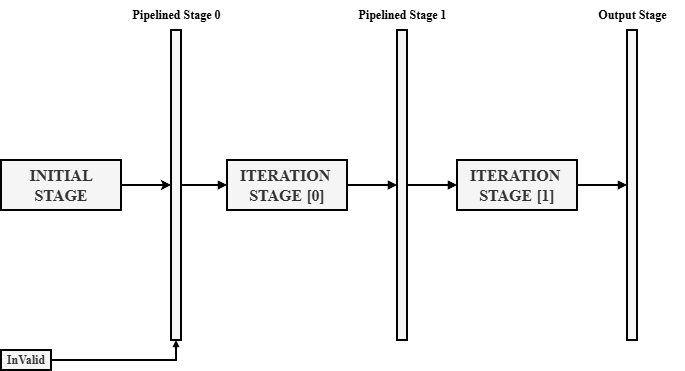

The diagram above was exported from draw.io. Its source (the exported page's mxGraphModel, read from the mxfile embedded in the PNG):
<mxGraphModel dx="749" dy="581" grid="1" gridSize="10" guides="1" tooltips="1" connect="1" arrows="1" fold="1" page="1" pageScale="1" pageWidth="2336" pageHeight="1654" math="0" shadow="0">
  <root>
    <mxCell id="0" />
    <mxCell id="1" parent="0" />
    <mxCell id="GFFVZHMAi3EiV_T1uDjL-4" edge="1" parent="1" source="GFFVZHMAi3EiV_T1uDjL-2" style="edgeStyle=orthogonalEdgeStyle;rounded=0;orthogonalLoop=1;jettySize=auto;html=1;exitX=1;exitY=0.5;exitDx=0;exitDy=0;entryX=0;entryY=0.5;entryDx=0;entryDy=0;strokeWidth=2;endSize=4;endArrow=block;endFill=1;" target="GFFVZHMAi3EiV_T1uDjL-3">
      <mxGeometry relative="1" as="geometry" />
    </mxCell>
    <mxCell id="GFFVZHMAi3EiV_T1uDjL-2" parent="1" style="rounded=0;whiteSpace=wrap;html=1;strokeWidth=2;fillColor=#f5f5f5;fontColor=#333333;strokeColor=default;" value="&lt;font face=&quot;Times New Roman&quot; style=&quot;font-size: 16px;&quot;&gt;&lt;b&gt;ITERATION&amp;nbsp;&lt;/b&gt;&lt;/font&gt;&lt;div&gt;&lt;font face=&quot;Times New Roman&quot; style=&quot;font-size: 16px;&quot;&gt;&lt;b&gt;STAGE [0]&lt;/b&gt;&lt;/font&gt;&lt;/div&gt;" vertex="1">
      <mxGeometry height="50" width="120" x="386" y="210" as="geometry" />
    </mxCell>
    <mxCell id="GFFVZHMAi3EiV_T1uDjL-6" edge="1" parent="1" source="GFFVZHMAi3EiV_T1uDjL-3" style="edgeStyle=orthogonalEdgeStyle;rounded=0;orthogonalLoop=1;jettySize=auto;html=1;exitX=1;exitY=0.5;exitDx=0;exitDy=0;strokeWidth=2;endSize=4;endArrow=block;endFill=1;" target="GFFVZHMAi3EiV_T1uDjL-5">
      <mxGeometry relative="1" as="geometry" />
    </mxCell>
    <mxCell id="GFFVZHMAi3EiV_T1uDjL-3" parent="1" style="rounded=0;whiteSpace=wrap;html=1;fillColor=#f5f5f5;fontColor=#333333;strokeColor=default;strokeWidth=2;" value="" vertex="1">
      <mxGeometry height="310" width="10" x="556" y="80" as="geometry" />
    </mxCell>
    <mxCell id="GFFVZHMAi3EiV_T1uDjL-8" edge="1" parent="1" source="GFFVZHMAi3EiV_T1uDjL-5" style="edgeStyle=orthogonalEdgeStyle;rounded=0;orthogonalLoop=1;jettySize=auto;html=1;exitX=1;exitY=0.5;exitDx=0;exitDy=0;entryX=0;entryY=0.5;entryDx=0;entryDy=0;strokeWidth=2;endSize=4;endArrow=block;endFill=1;" target="GFFVZHMAi3EiV_T1uDjL-7">
      <mxGeometry relative="1" as="geometry" />
    </mxCell>
    <mxCell id="GFFVZHMAi3EiV_T1uDjL-5" parent="1" style="rounded=0;whiteSpace=wrap;html=1;strokeWidth=2;fillColor=#f5f5f5;fontColor=#333333;strokeColor=default;" value="&lt;font face=&quot;Times New Roman&quot; style=&quot;font-size: 16px;&quot;&gt;&lt;b&gt;ITERATION&amp;nbsp;&lt;/b&gt;&lt;/font&gt;&lt;div&gt;&lt;font face=&quot;Times New Roman&quot; style=&quot;font-size: 16px;&quot;&gt;&lt;b&gt;STAGE [1]&lt;/b&gt;&lt;/font&gt;&lt;/div&gt;" vertex="1">
      <mxGeometry height="50" width="120" x="616" y="210" as="geometry" />
    </mxCell>
    <mxCell id="GFFVZHMAi3EiV_T1uDjL-7" parent="1" style="rounded=0;whiteSpace=wrap;html=1;fillColor=#f5f5f5;fontColor=#333333;strokeColor=default;strokeWidth=2;" value="" vertex="1">
      <mxGeometry height="310" width="10" x="786" y="80" as="geometry" />
    </mxCell>
    <mxCell id="GFFVZHMAi3EiV_T1uDjL-10" edge="1" parent="1" source="GFFVZHMAi3EiV_T1uDjL-9" style="edgeStyle=orthogonalEdgeStyle;rounded=0;orthogonalLoop=1;jettySize=auto;html=1;exitX=1;exitY=0.5;exitDx=0;exitDy=0;entryX=0;entryY=0.5;entryDx=0;entryDy=0;strokeWidth=2;endSize=4;endArrow=block;endFill=1;" target="GFFVZHMAi3EiV_T1uDjL-2">
      <mxGeometry relative="1" as="geometry" />
    </mxCell>
    <mxCell id="GFFVZHMAi3EiV_T1uDjL-9" parent="1" style="rounded=0;whiteSpace=wrap;html=1;fillColor=#f5f5f5;fontColor=#333333;strokeColor=default;strokeWidth=2;" value="" vertex="1">
      <mxGeometry height="310" width="10" x="330" y="80" as="geometry" />
    </mxCell>
    <mxCell id="GFFVZHMAi3EiV_T1uDjL-12" edge="1" parent="1" source="GFFVZHMAi3EiV_T1uDjL-11" style="edgeStyle=orthogonalEdgeStyle;rounded=0;orthogonalLoop=1;jettySize=auto;html=1;exitX=1;exitY=0.5;exitDx=0;exitDy=0;entryX=0;entryY=0.5;entryDx=0;entryDy=0;strokeWidth=2;endSize=4;" target="GFFVZHMAi3EiV_T1uDjL-9">
      <mxGeometry relative="1" as="geometry" />
    </mxCell>
    <mxCell id="GFFVZHMAi3EiV_T1uDjL-11" parent="1" style="rounded=0;whiteSpace=wrap;html=1;strokeWidth=2;fillColor=#f5f5f5;fontColor=#333333;strokeColor=default;" value="&lt;font face=&quot;Times New Roman&quot;&gt;&lt;span style=&quot;font-size: 16px;&quot;&gt;&lt;b&gt;INITIAL&lt;/b&gt;&lt;/span&gt;&lt;/font&gt;&lt;div&gt;&lt;font face=&quot;Times New Roman&quot;&gt;&lt;span style=&quot;font-size: 16px;&quot;&gt;&lt;b&gt;STAGE&lt;/b&gt;&lt;/span&gt;&lt;/font&gt;&lt;/div&gt;" vertex="1">
      <mxGeometry height="50" width="120" x="160" y="210" as="geometry" />
    </mxCell>
    <mxCell id="GFFVZHMAi3EiV_T1uDjL-15" edge="1" parent="1" source="GFFVZHMAi3EiV_T1uDjL-13" style="edgeStyle=orthogonalEdgeStyle;rounded=0;orthogonalLoop=1;jettySize=auto;html=1;exitX=1;exitY=0.5;exitDx=0;exitDy=0;entryX=0.5;entryY=1;entryDx=0;entryDy=0;strokeWidth=2;endSize=2;endArrow=block;endFill=1;strokeColor=default;" target="GFFVZHMAi3EiV_T1uDjL-9">
      <mxGeometry relative="1" as="geometry" />
    </mxCell>
    <mxCell id="GFFVZHMAi3EiV_T1uDjL-13" parent="1" style="text;html=1;whiteSpace=wrap;strokeColor=default;fillColor=#f5f5f5;align=center;verticalAlign=middle;rounded=0;fontColor=#333333;strokeWidth=2;" value="&lt;font face=&quot;Times New Roman&quot;&gt;&lt;b&gt;InValid&lt;/b&gt;&lt;/font&gt;" vertex="1">
      <mxGeometry height="20" width="50" x="160" y="400" as="geometry" />
    </mxCell>
    <mxCell id="GFFVZHMAi3EiV_T1uDjL-16" parent="1" style="text;html=1;whiteSpace=wrap;strokeColor=none;fillColor=none;align=center;verticalAlign=middle;rounded=0;" value="&lt;b&gt;&lt;font face=&quot;Times New Roman&quot;&gt;Pipelined Stage 0&lt;/font&gt;&lt;/b&gt;" vertex="1">
      <mxGeometry height="30" width="105" x="282.5" y="50" as="geometry" />
    </mxCell>
    <mxCell id="GFFVZHMAi3EiV_T1uDjL-17" parent="1" style="text;html=1;whiteSpace=wrap;strokeColor=none;fillColor=none;align=center;verticalAlign=middle;rounded=0;" value="&lt;b&gt;&lt;font face=&quot;Times New Roman&quot;&gt;Pipelined Stage 1&lt;/font&gt;&lt;/b&gt;" vertex="1">
      <mxGeometry height="30" width="105" x="508.5" y="50" as="geometry" />
    </mxCell>
    <mxCell id="GFFVZHMAi3EiV_T1uDjL-18" parent="1" style="text;html=1;whiteSpace=wrap;strokeColor=none;fillColor=none;align=center;verticalAlign=middle;rounded=0;" value="&lt;b&gt;&lt;font face=&quot;Times New Roman&quot;&gt;Output Stage&lt;/font&gt;&lt;/b&gt;" vertex="1">
      <mxGeometry height="30" width="105" x="738.5" y="50" as="geometry" />
    </mxCell>
  </root>
</mxGraphModel>